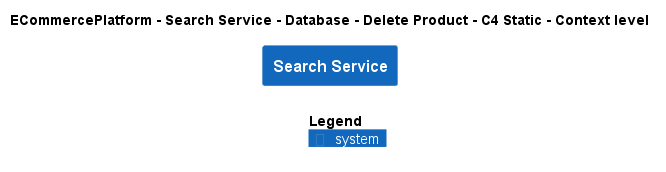

The diagram above was rendered by PlantUML. Its source (embedded in the PNG):
@startuml
!include ..\..\..\..\..\..\..\.c4s\C4_Context.puml

AddElementTag("c4interflow:lifecycle:new", $bgColor=green, $fontColor=#ffffff, $borderColor=green, $shadowing="False")
AddElementTag("c4interflow:lifecycle:changed", $bgColor=orange, $fontColor=#ffffff, $borderColor=orange, $shadowing="False")
AddElementTag("c4interflow:lifecycle:removed", $bgColor=red, $fontColor=#ffffff, $borderColor=red, $shadowing="False")

AddRelTag("c4interflow:lifecycle:new", $textColor=green, $lineColor=green)
AddRelTag("c4interflow:lifecycle:changed", $textColor=orange, $lineColor=orange)
AddRelTag("c4interflow:lifecycle:removed", $textColor=red, $lineColor=red)

SHOW_PERSON_PORTRAIT()
LAYOUT_TOP_DOWN()

skinparam linetype polyline

title ECommercePlatform - Search Service - Database - Delete Product - C4 Static - Context level

System(ECommercePlatform.SoftwareSystems.SearchService, "Search Service", "")



SHOW_LEGEND()
@enduml